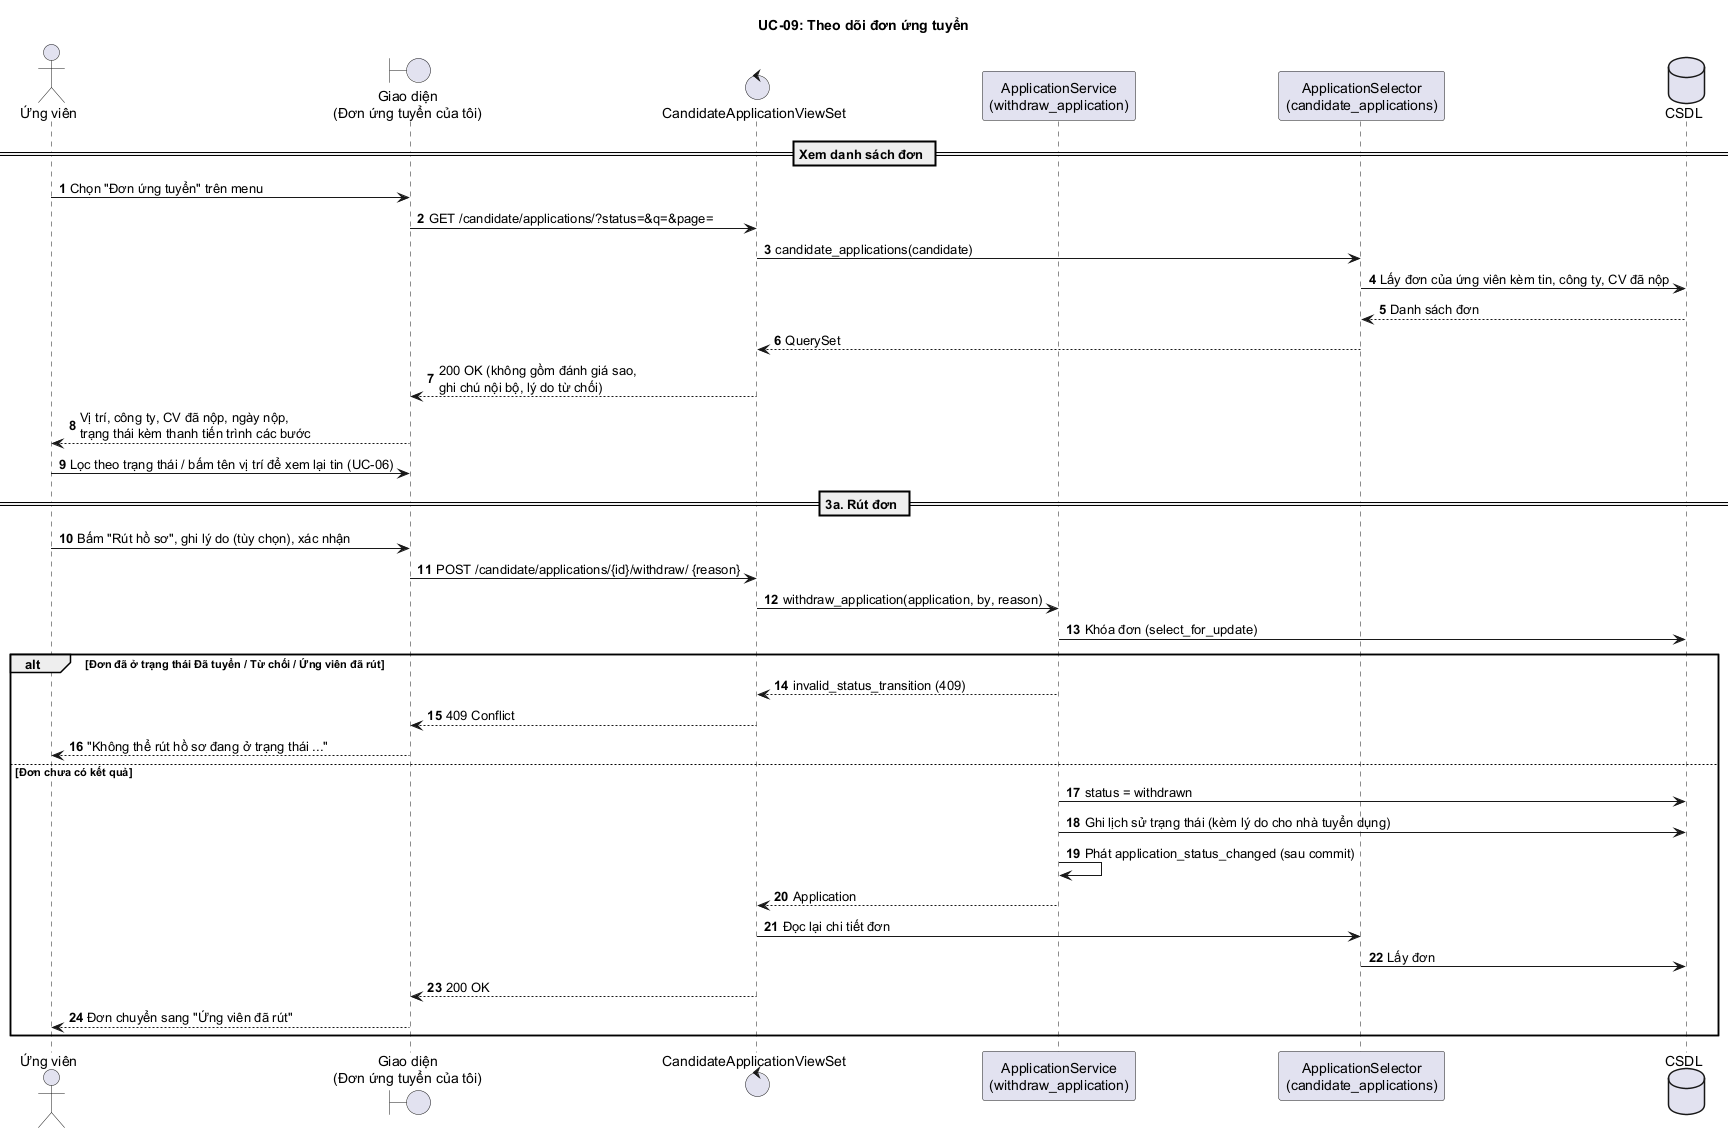

The diagram above was rendered by PlantUML. Its source (embedded in the PNG):
@startuml UC09_TheoDoiDonUngTuyen
title UC-09: Theo dõi đơn ứng tuyển
autonumber

actor "Ứng viên" as U
boundary "Giao diện\n(Đơn ứng tuyển của tôi)" as UI
control "CandidateApplicationViewSet" as C
participant "ApplicationService\n(withdraw_application)" as S
participant "ApplicationSelector\n(candidate_applications)" as SEL
database "CSDL" as DB

== Xem danh sách đơn ==
U -> UI : Chọn "Đơn ứng tuyển" trên menu
UI -> C : GET /candidate/applications/?status=&q=&page=
C -> SEL : candidate_applications(candidate)
SEL -> DB : Lấy đơn của ứng viên kèm tin, công ty, CV đã nộp
DB --> SEL : Danh sách đơn
SEL --> C : QuerySet
C --> UI : 200 OK (không gồm đánh giá sao,\nghi chú nội bộ, lý do từ chối)
UI --> U : Vị trí, công ty, CV đã nộp, ngày nộp,\ntrạng thái kèm thanh tiến trình các bước
U -> UI : Lọc theo trạng thái / bấm tên vị trí để xem lại tin (UC-06)

== 3a. Rút đơn ==
U -> UI : Bấm "Rút hồ sơ", ghi lý do (tùy chọn), xác nhận
UI -> C : POST /candidate/applications/{id}/withdraw/ {reason}
C -> S : withdraw_application(application, by, reason)
S -> DB : Khóa đơn (select_for_update)
alt Đơn đã ở trạng thái Đã tuyển / Từ chối / Ứng viên đã rút
  S --> C : invalid_status_transition (409)
  C --> UI : 409 Conflict
  UI --> U : "Không thể rút hồ sơ đang ở trạng thái ..."
else Đơn chưa có kết quả
  S -> DB : status = withdrawn
  S -> DB : Ghi lịch sử trạng thái (kèm lý do cho nhà tuyển dụng)
  S -> S : Phát application_status_changed (sau commit)
  S --> C : Application
  C -> SEL : Đọc lại chi tiết đơn
  SEL -> DB : Lấy đơn
  C --> UI : 200 OK
  UI --> U : Đơn chuyển sang "Ứng viên đã rút"
end
@enduml